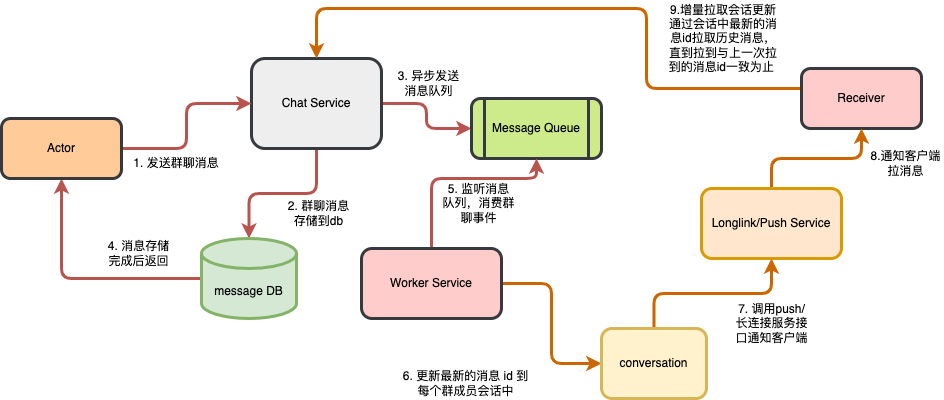

The diagram above was exported from draw.io. Its source (the exported page's mxGraphModel, read from the mxfile embedded in the PNG):
<mxGraphModel dx="1773" dy="646" grid="1" gridSize="10" guides="1" tooltips="1" connect="1" arrows="1" fold="1" page="1" pageScale="1" pageWidth="827" pageHeight="1169" math="0" shadow="0">
  <root>
    <mxCell id="0" />
    <mxCell id="1" parent="0" />
    <mxCell id="YdQt-GvjxACHc7HzZvTV-12" style="edgeStyle=orthogonalEdgeStyle;rounded=1;sketch=0;orthogonalLoop=1;jettySize=auto;html=1;entryX=0.5;entryY=0;entryDx=0;entryDy=0;entryPerimeter=0;strokeWidth=3;fillColor=#f8cecc;strokeColor=#b85450;" parent="1" source="C8R-K16td49XnLTbqcAx-1" target="C8R-K16td49XnLTbqcAx-10" edge="1">
      <mxGeometry relative="1" as="geometry" />
    </mxCell>
    <mxCell id="YdQt-GvjxACHc7HzZvTV-13" style="edgeStyle=orthogonalEdgeStyle;rounded=1;sketch=0;orthogonalLoop=1;jettySize=auto;html=1;entryX=0;entryY=0.5;entryDx=0;entryDy=0;strokeWidth=3;fillColor=#f8cecc;strokeColor=#b85450;" parent="1" source="C8R-K16td49XnLTbqcAx-1" target="C8R-K16td49XnLTbqcAx-15" edge="1">
      <mxGeometry relative="1" as="geometry" />
    </mxCell>
    <mxCell id="C8R-K16td49XnLTbqcAx-1" value="Chat Service" style="rounded=1;whiteSpace=wrap;html=1;fillColor=#eeeeee;strokeColor=#36393d;strokeWidth=3;" parent="1" vertex="1">
      <mxGeometry x="210" y="100" width="130" height="90" as="geometry" />
    </mxCell>
    <mxCell id="YdQt-GvjxACHc7HzZvTV-9" style="edgeStyle=orthogonalEdgeStyle;rounded=1;sketch=0;orthogonalLoop=1;jettySize=auto;html=1;exitX=0;exitY=0.5;exitDx=0;exitDy=0;exitPerimeter=0;entryX=0.5;entryY=1;entryDx=0;entryDy=0;strokeWidth=3;fillColor=#f8cecc;strokeColor=#b85450;" parent="1" source="C8R-K16td49XnLTbqcAx-10" target="YdQt-GvjxACHc7HzZvTV-6" edge="1">
      <mxGeometry relative="1" as="geometry" />
    </mxCell>
    <mxCell id="C8R-K16td49XnLTbqcAx-10" value="message DB" style="shape=cylinder3;whiteSpace=wrap;html=1;boundedLbl=1;backgroundOutline=1;size=15;rounded=1;fillColor=#d5e8d4;strokeColor=#82b366;strokeWidth=3;" parent="1" vertex="1">
      <mxGeometry x="160" y="280" width="95" height="80" as="geometry" />
    </mxCell>
    <mxCell id="C8R-K16td49XnLTbqcAx-15" value="Message Queue" style="shape=process;whiteSpace=wrap;html=1;backgroundOutline=1;rounded=1;fillColor=#cdeb8b;strokeColor=#36393d;strokeWidth=3;" parent="1" vertex="1">
      <mxGeometry x="430" y="140" width="130" height="60" as="geometry" />
    </mxCell>
    <mxCell id="YdQt-GvjxACHc7HzZvTV-16" style="edgeStyle=orthogonalEdgeStyle;rounded=1;sketch=0;orthogonalLoop=1;jettySize=auto;html=1;exitX=0.5;exitY=0;exitDx=0;exitDy=0;entryX=0.5;entryY=1;entryDx=0;entryDy=0;shadow=0;strokeWidth=3;fillColor=#f8cecc;strokeColor=#b85450;" parent="1" source="C8R-K16td49XnLTbqcAx-16" target="C8R-K16td49XnLTbqcAx-15" edge="1">
      <mxGeometry relative="1" as="geometry">
        <Array as="points">
          <mxPoint x="390" y="220" />
          <mxPoint x="495" y="220" />
        </Array>
      </mxGeometry>
    </mxCell>
    <mxCell id="-vP_I2-INTgufCBUQSFO-4" style="edgeStyle=orthogonalEdgeStyle;rounded=1;orthogonalLoop=1;jettySize=auto;html=1;entryX=0;entryY=0.5;entryDx=0;entryDy=0;fontSize=3;strokeWidth=3;strokeColor=#CC6600;" parent="1" source="C8R-K16td49XnLTbqcAx-16" target="-vP_I2-INTgufCBUQSFO-3" edge="1">
      <mxGeometry relative="1" as="geometry" />
    </mxCell>
    <mxCell id="C8R-K16td49XnLTbqcAx-16" value="Worker Service" style="rounded=1;whiteSpace=wrap;html=1;fillColor=#ffcccc;strokeColor=#36393d;strokeWidth=3;" parent="1" vertex="1">
      <mxGeometry x="320" y="290" width="140" height="70" as="geometry" />
    </mxCell>
    <mxCell id="YdQt-GvjxACHc7HzZvTV-1" value="1. 发送群聊消息" style="text;html=1;strokeColor=none;fillColor=none;align=center;verticalAlign=middle;whiteSpace=wrap;rounded=1;" parent="1" vertex="1">
      <mxGeometry x="90" y="190" width="90" height="30" as="geometry" />
    </mxCell>
    <mxCell id="YdQt-GvjxACHc7HzZvTV-4" value="2. 群聊消息存储到db" style="text;html=1;strokeColor=none;fillColor=none;align=center;verticalAlign=middle;whiteSpace=wrap;rounded=1;" parent="1" vertex="1">
      <mxGeometry x="240" y="240" width="75" height="30" as="geometry" />
    </mxCell>
    <mxCell id="YdQt-GvjxACHc7HzZvTV-11" style="edgeStyle=orthogonalEdgeStyle;rounded=1;sketch=0;orthogonalLoop=1;jettySize=auto;html=1;entryX=0;entryY=0.5;entryDx=0;entryDy=0;strokeWidth=3;fillColor=#f8cecc;strokeColor=#b85450;" parent="1" source="YdQt-GvjxACHc7HzZvTV-6" target="C8R-K16td49XnLTbqcAx-1" edge="1">
      <mxGeometry relative="1" as="geometry" />
    </mxCell>
    <mxCell id="YdQt-GvjxACHc7HzZvTV-6" value="Actor" style="rounded=1;whiteSpace=wrap;html=1;sketch=0;fillColor=#ffcc99;strokeColor=#36393d;strokeWidth=3;" parent="1" vertex="1">
      <mxGeometry x="-40" y="160" width="120" height="60" as="geometry" />
    </mxCell>
    <mxCell id="YdQt-GvjxACHc7HzZvTV-8" style="edgeStyle=orthogonalEdgeStyle;rounded=1;sketch=0;orthogonalLoop=1;jettySize=auto;html=1;entryX=0.5;entryY=0;entryDx=0;entryDy=0;strokeWidth=3;fillColor=#f8cecc;strokeColor=#CC6600;" parent="1" source="YdQt-GvjxACHc7HzZvTV-7" target="C8R-K16td49XnLTbqcAx-1" edge="1">
      <mxGeometry relative="1" as="geometry">
        <Array as="points">
          <mxPoint x="605" y="130" />
          <mxPoint x="605" y="50" />
          <mxPoint x="275" y="50" />
        </Array>
      </mxGeometry>
    </mxCell>
    <mxCell id="YdQt-GvjxACHc7HzZvTV-7" value="Receiver" style="rounded=1;whiteSpace=wrap;html=1;sketch=0;fillColor=#ffcccc;strokeColor=#36393d;strokeWidth=3;" parent="1" vertex="1">
      <mxGeometry x="760" y="110" width="120" height="60" as="geometry" />
    </mxCell>
    <mxCell id="YdQt-GvjxACHc7HzZvTV-10" value="4. 消息存储完成后返回" style="text;html=1;strokeColor=none;fillColor=none;align=center;verticalAlign=middle;whiteSpace=wrap;rounded=1;" parent="1" vertex="1">
      <mxGeometry x="60" y="280" width="75" height="30" as="geometry" />
    </mxCell>
    <mxCell id="YdQt-GvjxACHc7HzZvTV-14" value="3. 异步发送消息队列" style="text;html=1;strokeColor=none;fillColor=none;align=center;verticalAlign=middle;whiteSpace=wrap;rounded=1;" parent="1" vertex="1">
      <mxGeometry x="350" y="110" width="75" height="30" as="geometry" />
    </mxCell>
    <mxCell id="YdQt-GvjxACHc7HzZvTV-17" value="5. 监听消息队列，消费群聊事件" style="text;html=1;strokeColor=none;fillColor=none;align=center;verticalAlign=middle;whiteSpace=wrap;rounded=1;" parent="1" vertex="1">
      <mxGeometry x="400" y="230" width="75" height="30" as="geometry" />
    </mxCell>
    <mxCell id="YdQt-GvjxACHc7HzZvTV-20" value="7. 调用push/长连接服务接口通知客户端" style="text;html=1;strokeColor=none;fillColor=none;align=center;verticalAlign=middle;whiteSpace=wrap;rounded=1;" parent="1" vertex="1">
      <mxGeometry x="692.5" y="350" width="75" height="30" as="geometry" />
    </mxCell>
    <mxCell id="YdQt-GvjxACHc7HzZvTV-21" value="8.通知客户端拉消息" style="text;html=1;strokeColor=none;fillColor=none;align=center;verticalAlign=middle;whiteSpace=wrap;rounded=1;" parent="1" vertex="1">
      <mxGeometry x="827" y="190" width="75" height="30" as="geometry" />
    </mxCell>
    <mxCell id="YdQt-GvjxACHc7HzZvTV-22" value="9.增量拉取会话更新&lt;br&gt;通过会话中最新的消息id拉取历史消息，直到拉到与上一次拉到的消息id一致为止&amp;nbsp;" style="text;html=1;strokeColor=none;fillColor=none;align=center;verticalAlign=middle;whiteSpace=wrap;rounded=1;" parent="1" vertex="1">
      <mxGeometry x="622.5" y="50" width="117.5" height="60" as="geometry" />
    </mxCell>
    <mxCell id="-vP_I2-INTgufCBUQSFO-6" style="edgeStyle=orthogonalEdgeStyle;rounded=1;orthogonalLoop=1;jettySize=auto;html=1;fontSize=3;strokeWidth=3;strokeColor=#CC6600;" parent="1" source="YdQt-GvjxACHc7HzZvTV-23" target="YdQt-GvjxACHc7HzZvTV-7" edge="1">
      <mxGeometry relative="1" as="geometry" />
    </mxCell>
    <mxCell id="YdQt-GvjxACHc7HzZvTV-23" value="Longlink/Push Service" style="rounded=1;whiteSpace=wrap;html=1;fillColor=#ffe6cc;strokeColor=#d79b00;strokeWidth=3;" parent="1" vertex="1">
      <mxGeometry x="660" y="230" width="140" height="70" as="geometry" />
    </mxCell>
    <mxCell id="-vP_I2-INTgufCBUQSFO-5" style="edgeStyle=orthogonalEdgeStyle;rounded=1;orthogonalLoop=1;jettySize=auto;html=1;entryX=0.5;entryY=1;entryDx=0;entryDy=0;fontSize=3;strokeWidth=3;strokeColor=#CC6600;" parent="1" source="-vP_I2-INTgufCBUQSFO-3" target="YdQt-GvjxACHc7HzZvTV-23" edge="1">
      <mxGeometry relative="1" as="geometry" />
    </mxCell>
    <mxCell id="-vP_I2-INTgufCBUQSFO-3" value="conversation" style="rounded=1;whiteSpace=wrap;html=1;fillColor=#fff2cc;strokeColor=#d6b656;strokeWidth=3;" parent="1" vertex="1">
      <mxGeometry x="560" y="370" width="105" height="70" as="geometry" />
    </mxCell>
    <mxCell id="-vP_I2-INTgufCBUQSFO-7" value="6. 更新最新的消息 id 到每个群成员会话中" style="text;html=1;strokeColor=none;fillColor=none;align=center;verticalAlign=middle;whiteSpace=wrap;rounded=1;" parent="1" vertex="1">
      <mxGeometry x="360" y="410" width="129" height="30" as="geometry" />
    </mxCell>
  </root>
</mxGraphModel>